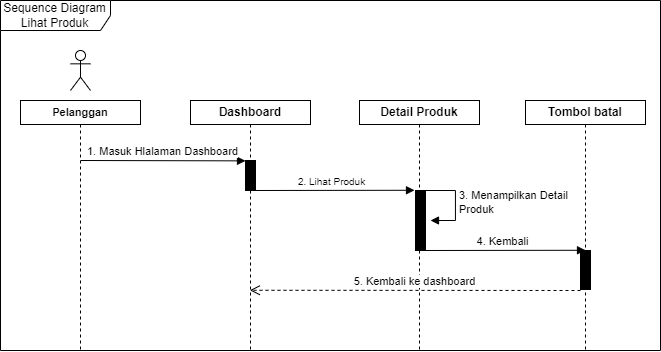

The diagram above was exported from draw.io. Its source (the exported page's mxGraphModel, read from the mxfile embedded in the PNG):
<mxGraphModel dx="934" dy="532" grid="1" gridSize="10" guides="1" tooltips="1" connect="1" arrows="1" fold="1" page="1" pageScale="1" pageWidth="850" pageHeight="1100" math="0" shadow="0">
  <root>
    <mxCell id="0" />
    <mxCell id="1" parent="0" />
    <mxCell id="hd2QevQfP5B-LkfaA_70-7" value="" style="shape=umlActor;verticalLabelPosition=bottom;verticalAlign=top;html=1;outlineConnect=0;" vertex="1" parent="1">
      <mxGeometry x="150" y="120" width="20" height="40" as="geometry" />
    </mxCell>
    <mxCell id="hd2QevQfP5B-LkfaA_70-19" value="&lt;b&gt;&lt;font style=&quot;font-size: 11px;&quot;&gt;Pelanggan&lt;/font&gt;&lt;/b&gt;" style="shape=umlLifeline;perimeter=lifelinePerimeter;whiteSpace=wrap;html=1;container=1;dropTarget=0;collapsible=0;recursiveResize=0;outlineConnect=0;portConstraint=eastwest;newEdgeStyle={&quot;edgeStyle&quot;:&quot;elbowEdgeStyle&quot;,&quot;elbow&quot;:&quot;vertical&quot;,&quot;curved&quot;:0,&quot;rounded&quot;:0};size=24;" vertex="1" parent="1">
      <mxGeometry x="100" y="170" width="120" height="250" as="geometry" />
    </mxCell>
    <mxCell id="hd2QevQfP5B-LkfaA_70-21" value="&lt;b&gt;Dashboard&lt;/b&gt;" style="shape=umlLifeline;perimeter=lifelinePerimeter;whiteSpace=wrap;html=1;container=1;dropTarget=0;collapsible=0;recursiveResize=0;outlineConnect=0;portConstraint=eastwest;newEdgeStyle={&quot;edgeStyle&quot;:&quot;elbowEdgeStyle&quot;,&quot;elbow&quot;:&quot;vertical&quot;,&quot;curved&quot;:0,&quot;rounded&quot;:0};size=24;" vertex="1" parent="1">
      <mxGeometry x="270" y="170" width="120" height="250" as="geometry" />
    </mxCell>
    <mxCell id="hd2QevQfP5B-LkfaA_70-22" value="&lt;b&gt;Detail Produk&lt;/b&gt;" style="shape=umlLifeline;perimeter=lifelinePerimeter;whiteSpace=wrap;html=1;container=1;dropTarget=0;collapsible=0;recursiveResize=0;outlineConnect=0;portConstraint=eastwest;newEdgeStyle={&quot;edgeStyle&quot;:&quot;elbowEdgeStyle&quot;,&quot;elbow&quot;:&quot;vertical&quot;,&quot;curved&quot;:0,&quot;rounded&quot;:0};size=24;" vertex="1" parent="1">
      <mxGeometry x="439" y="170" width="120" height="250" as="geometry" />
    </mxCell>
    <mxCell id="hd2QevQfP5B-LkfaA_70-23" value="&lt;b&gt;Tombol batal&lt;/b&gt;" style="shape=umlLifeline;perimeter=lifelinePerimeter;whiteSpace=wrap;html=1;container=1;dropTarget=0;collapsible=0;recursiveResize=0;outlineConnect=0;portConstraint=eastwest;newEdgeStyle={&quot;edgeStyle&quot;:&quot;elbowEdgeStyle&quot;,&quot;elbow&quot;:&quot;vertical&quot;,&quot;curved&quot;:0,&quot;rounded&quot;:0};size=24;" vertex="1" parent="1">
      <mxGeometry x="605" y="170" width="120" height="250" as="geometry" />
    </mxCell>
    <mxCell id="hd2QevQfP5B-LkfaA_70-26" value="Sequence Diagram Lihat Produk" style="shape=umlFrame;whiteSpace=wrap;html=1;pointerEvents=0;width=110;height=30;" vertex="1" parent="1">
      <mxGeometry x="80" y="70" width="660" height="350" as="geometry" />
    </mxCell>
    <mxCell id="hd2QevQfP5B-LkfaA_70-32" value="" style="html=1;points=[];perimeter=orthogonalPerimeter;outlineConnect=0;targetShapes=umlLifeline;portConstraint=eastwest;newEdgeStyle={&quot;edgeStyle&quot;:&quot;elbowEdgeStyle&quot;,&quot;elbow&quot;:&quot;vertical&quot;,&quot;curved&quot;:0,&quot;rounded&quot;:0};fillColor=#000000;" vertex="1" parent="1">
      <mxGeometry x="325" y="230" width="10" height="30" as="geometry" />
    </mxCell>
    <mxCell id="hd2QevQfP5B-LkfaA_70-35" value="" style="html=1;points=[];perimeter=orthogonalPerimeter;outlineConnect=0;targetShapes=umlLifeline;portConstraint=eastwest;newEdgeStyle={&quot;edgeStyle&quot;:&quot;elbowEdgeStyle&quot;,&quot;elbow&quot;:&quot;vertical&quot;,&quot;curved&quot;:0,&quot;rounded&quot;:0};fillColor=#000000;" vertex="1" parent="1">
      <mxGeometry x="495" y="260" width="10" height="60" as="geometry" />
    </mxCell>
    <mxCell id="hd2QevQfP5B-LkfaA_70-36" value="1. Masuk Hlalaman Dashboard" style="html=1;verticalAlign=bottom;endArrow=block;edgeStyle=elbowEdgeStyle;elbow=vertical;curved=0;rounded=0;" edge="1" parent="1" target="hd2QevQfP5B-LkfaA_70-32">
      <mxGeometry width="80" relative="1" as="geometry">
        <mxPoint x="160" y="230" as="sourcePoint" />
        <mxPoint x="240" y="230" as="targetPoint" />
      </mxGeometry>
    </mxCell>
    <mxCell id="hd2QevQfP5B-LkfaA_70-37" value="&lt;font size=&quot;1&quot;&gt;2. Lihat Produk&lt;/font&gt;" style="html=1;verticalAlign=bottom;endArrow=block;edgeStyle=elbowEdgeStyle;elbow=vertical;curved=0;rounded=0;" edge="1" parent="1">
      <mxGeometry width="80" relative="1" as="geometry">
        <mxPoint x="329" y="260" as="sourcePoint" />
        <mxPoint x="494" y="260" as="targetPoint" />
      </mxGeometry>
    </mxCell>
    <mxCell id="hd2QevQfP5B-LkfaA_70-38" value="" style="html=1;points=[];perimeter=orthogonalPerimeter;outlineConnect=0;targetShapes=umlLifeline;portConstraint=eastwest;newEdgeStyle={&quot;edgeStyle&quot;:&quot;elbowEdgeStyle&quot;,&quot;elbow&quot;:&quot;vertical&quot;,&quot;curved&quot;:0,&quot;rounded&quot;:0};fillColor=#000000;" vertex="1" parent="1">
      <mxGeometry x="660" y="320" width="10" height="39" as="geometry" />
    </mxCell>
    <mxCell id="hd2QevQfP5B-LkfaA_70-55" value="3. Menampilkan Detail&lt;br&gt;Produk" style="html=1;align=left;spacingLeft=2;endArrow=block;rounded=0;edgeStyle=orthogonalEdgeStyle;curved=0;rounded=0;" edge="1" parent="1">
      <mxGeometry relative="1" as="geometry">
        <mxPoint x="505" y="260" as="sourcePoint" />
        <Array as="points">
          <mxPoint x="535" y="290" />
        </Array>
        <mxPoint x="509.9999999999998" y="290.0000000000001" as="targetPoint" />
      </mxGeometry>
    </mxCell>
    <mxCell id="hd2QevQfP5B-LkfaA_70-56" value="4. Kembali" style="html=1;verticalAlign=bottom;endArrow=block;edgeStyle=elbowEdgeStyle;elbow=vertical;curved=0;rounded=0;" edge="1" parent="1" target="hd2QevQfP5B-LkfaA_70-38">
      <mxGeometry width="80" relative="1" as="geometry">
        <mxPoint x="500" y="320" as="sourcePoint" />
        <mxPoint x="580" y="320" as="targetPoint" />
      </mxGeometry>
    </mxCell>
    <mxCell id="hd2QevQfP5B-LkfaA_70-57" value="5. Kembali ke dashboard" style="html=1;verticalAlign=bottom;endArrow=open;dashed=1;endSize=8;edgeStyle=elbowEdgeStyle;elbow=vertical;curved=0;rounded=0;" edge="1" parent="1" target="hd2QevQfP5B-LkfaA_70-21">
      <mxGeometry relative="1" as="geometry">
        <mxPoint x="660" y="360" as="sourcePoint" />
        <mxPoint x="580" y="360" as="targetPoint" />
      </mxGeometry>
    </mxCell>
  </root>
</mxGraphModel>